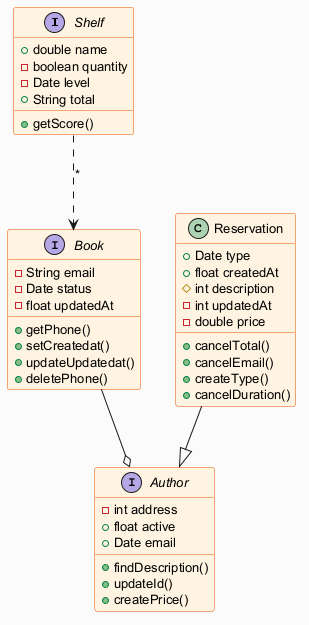

The diagram above was rendered by PlantUML. Its source (embedded in the PNG):
@startuml
skinparam backgroundColor #FAFAFA
skinparam classBackgroundColor #FFF3E0
skinparam classBorderColor #E65100
skinparam defaultFontSize 13
interface Shelf {
  +double name
  -boolean quantity
  -Date level
  +String total
  +getScore()
}
class Reservation {
  +Date type
  +float createdAt
  #int description
  -int updatedAt
  -double price
  +cancelTotal()
  +cancelEmail()
  +createType()
  +cancelDuration()
}
interface Author {
  -int address
  +float active
  +Date email
  +findDescription()
  +updateId()
  +createPrice()
}
interface Book {
  -String email
  -Date status
  -float updatedAt
  +getPhone()
  +setCreatedat()
  +updateUpdatedat()
  +deletePhone()
}
Book --o Author
Shelf ..> Book : "*"
Reservation --|> Author
@enduml